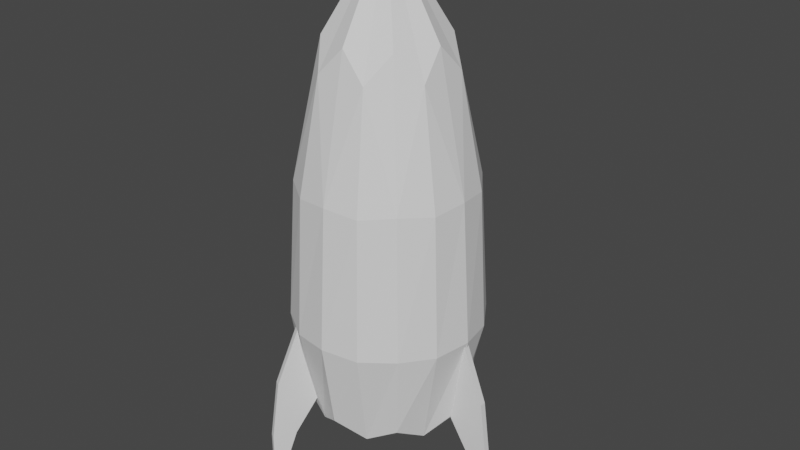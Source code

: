 # Source: rocket3.blend  (saved by Blender 4.2.66; exported with 4.5.12 LTS)
import bpy
from mathutils import Matrix  # noqa: F401  (used for matrix-valued properties, if any)

bpy.ops.wm.read_factory_settings(use_empty=True)
scene = bpy.context.scene
scene.name = 'Scene'

# ---- collections
col_collection = bpy.data.collections.new('Collection'); scene.collection.children.link(col_collection)

# ---- world
world_world = bpy.data.worlds.new('World'); scene.world = world_world
world_world.use_nodes = True; world_world.node_tree.nodes.clear()
_N = world_world.node_tree.nodes; _L = world_world.node_tree.links
n0 = _N.new('ShaderNodeOutputWorld'); n0.name = 'World Output'; n0.location = (300, 300)
n1 = _N.new('ShaderNodeBackground'); n1.name = 'Background'; n1.location = (10, 300)
n1.inputs[0].default_value = (0.05088, 0.05088, 0.05088, 1.0)
_L.new(n1.outputs[0], n0.inputs[0])
n0.is_active_output = True
world_world.color = (0.05088, 0.05088, 0.05088)
world_world.use_sun_shadow = False
world_world.sun_shadow_jitter_overblur = 0.0

# ---- meshes
me_cone_002 = bpy.data.meshes.new('Cone.002')
me_cone_002.from_pydata([(2.509e-08, 0.7836, 0.8672), (0.5541, 0.5541, 0.8672), (0.7836, 1.476e-10, 0.8672), (0.5541, -0.5541, 0.8672), (2.998e-08, -0.7836, 0.8672), (-0.5541, -0.5541, 0.8672), (-0.7836, -4.509e-09, 0.8672), (-0.5541, 0.5541, 0.8672), (5.07e-08, -2.181e-09, 2.958), (1.743e-09, 0.6218, -1.187), (0.4397, 0.4397, -1.187), (0.6218, -1.522e-08, -1.187), (0.4397, -0.4397, -1.187), (-4.611e-08, -0.6218, -1.187), (-0.4397, -0.4397, -1.187), (-0.6218, -5.223e-08, -1.187), (-0.4397, 0.4397, -1.187), (0.3033, 0.7323, 0.8379), (4.791e-08, 0.5206, 2.094), (0.3681, 0.3681, 2.094), (0.7323, 0.3033, 0.8379), (0.5206, -3.112e-09, 2.094), (0.7323, -0.3033, 0.8379), (0.3681, -0.3681, 2.094), (0.3033, -0.7323, 0.8379), (4.977e-08, -0.5206, 2.094), (-0.3033, -0.7323, 0.8379), (-0.3681, -0.3681, 2.094), (-0.7323, -0.3033, 0.8379), (-0.5206, -4.975e-09, 2.094), (-0.7323, 0.3033, 0.8379), (-0.3681, 0.3681, 2.094), (-0.3033, 0.7323, 0.8379), (0.2053, 0.4956, -1.345), (0.4956, 0.2053, -1.345), (0.4956, -0.2053, -1.345), (0.2053, -0.4956, -1.345), (-0.2053, -0.4956, -1.345), (-0.4956, -0.2053, -1.345), (-0.4956, 0.2053, -1.345), (-0.2053, 0.4956, -1.345), (-1.589e-08, 0.8606, -0.4061), (-0.6085, 0.6085, -0.4061), (-0.8606, -3.112e-09, -0.4061), (-0.6085, -0.6085, -0.4061), (0.6085, 0.6085, -0.4061), (-9.836e-09, -0.8606, -0.4061), (0.6085, -0.6085, -0.4061), (0.8606, -1.249e-09, -0.4061), (0.2298, 0.5548, 1.852), (0.5548, 0.2298, 1.852), (0.5548, -0.2298, 1.852), (0.2298, -0.5548, 1.852), (-0.2298, -0.5548, 1.852), (-0.5548, -0.2298, 1.852), (-0.3272, 0.79, -0.425), (-0.5548, 0.2298, 1.852), (-0.2298, 0.5548, 1.852), (-7.596e-08, -1.196e-08, -0.8782), (-0.79, 0.3272, -0.425), (-0.79, -0.3272, -0.425), (0.3272, 0.79, -0.425), (-0.3272, -0.79, -0.425), (0.3272, -0.79, -0.425), (0.79, -0.3272, -0.425), (0.79, 0.3272, -0.425), (-5.175e-08, 0.7357, -1.197), (0.2479, 0.5985, -1.352), (0.5202, 0.5202, -1.197), (0.5985, 0.2479, -1.352), (0.7357, -1.522e-08, -1.197), (0.5985, -0.2479, -1.352), (0.5202, -0.5202, -1.197), (0.2479, -0.5985, -1.352), (-4.802e-08, -0.7357, -1.197), (-0.2479, -0.5985, -1.352), (-0.5202, -0.5202, -1.197), (-0.5985, -0.2479, -1.352), (-0.7357, 1.272e-08, -1.197), (-0.5985, 0.2479, -1.352), (-0.5202, 0.5202, -1.197), (-0.2479, 0.5985, -1.352), (1.081, -0.02767, -2.046), (0.555, -0.02767, -0.4031), (1.081, 0.02767, -2.046), (0.555, 0.02767, -0.4031), (1.108, -0.02767, -2.046), (0.8304, -0.02767, -0.4031), (1.108, 0.02767, -2.046), (0.8304, 0.02767, -0.4031), (0.8944, -0.02767, -1.499), (0.555, -0.02767, -0.951), (0.555, 0.02767, -0.951), (0.8944, 0.02767, -1.499), (1.037, 0.02767, -0.9508), (1.108, 0.02767, -1.499), (1.037, -0.02767, -0.9508), (1.108, -0.02767, -1.499), (-0.5644, -0.9222, -2.046), (-0.3015, -0.4668, -0.4031), (-0.5164, -0.9498, -2.046), (-0.2535, -0.4945, -0.4031), (-0.5782, -0.9461, -2.046), (-0.4391, -0.7053, -0.4031), (-0.5303, -0.9738, -2.046), (-0.3912, -0.733, -0.4031), (-0.4712, -0.7607, -1.499), (-0.3015, -0.4668, -0.951), (-0.2535, -0.4945, -0.951), (-0.4232, -0.7884, -1.499), (-0.4944, -0.9117, -0.9508), (-0.5303, -0.9738, -1.499), (-0.5423, -0.884, -0.9508), (-0.5782, -0.9461, -1.499), (-0.5164, 0.9498, -2.046), (-0.2535, 0.4945, -0.4031), (-0.5644, 0.9222, -2.046), (-0.3015, 0.4668, -0.4031), (-0.5303, 0.9738, -2.046), (-0.3912, 0.733, -0.4031), (-0.5782, 0.9461, -2.046), (-0.4391, 0.7053, -0.4031), (-0.4232, 0.7884, -1.499), (-0.2535, 0.4945, -0.951), (-0.3015, 0.4668, -0.951), (-0.4712, 0.7607, -1.499), (-0.5423, 0.884, -0.9508), (-0.5782, 0.9461, -1.499), (-0.4944, 0.9117, -0.9508), (-0.5303, 0.9738, -1.499)], [], [(0, 18, 49, 17), (8, 19, 49, 18), (1, 17, 49, 19), (1, 19, 50, 20), (8, 21, 50, 19), (2, 20, 50, 21), (2, 21, 51, 22), (8, 23, 51, 21), (3, 22, 51, 23), (3, 23, 52, 24), (8, 25, 52, 23), (4, 24, 52, 25), (4, 25, 53, 26), (8, 27, 53, 25), (5, 26, 53, 27), (5, 27, 54, 28), (8, 29, 54, 27), (6, 28, 54, 29), (7, 32, 55, 42), (32, 0, 41, 55), (55, 41, 66, 81), (42, 55, 81, 80), (6, 29, 56, 30), (8, 31, 56, 29), (7, 30, 56, 31), (7, 31, 57, 32), (8, 18, 57, 31), (0, 32, 57, 18), (9, 33, 58, 40), (10, 34, 58, 33), (11, 35, 58, 34), (12, 36, 58, 35), (13, 37, 58, 36), (14, 38, 58, 37), (15, 39, 58, 38), (16, 40, 58, 39), (6, 30, 59, 43), (30, 7, 42, 59), (59, 42, 80, 79), (43, 59, 79, 78), (5, 28, 60, 44), (28, 6, 43, 60), (60, 43, 78, 77), (44, 60, 77, 76), (0, 17, 61, 41), (17, 1, 45, 61), (61, 45, 68, 67), (41, 61, 67, 66), (4, 26, 62, 46), (26, 5, 44, 62), (62, 44, 76, 75), (46, 62, 75, 74), (3, 24, 63, 47), (24, 4, 46, 63), (63, 46, 74, 73), (47, 63, 73, 72), (2, 22, 64, 48), (22, 3, 47, 64), (64, 47, 72, 71), (48, 64, 71, 70), (1, 20, 65, 45), (20, 2, 48, 65), (65, 48, 70, 69), (45, 65, 69, 68), (33, 9, 66, 67), (10, 33, 67, 68), (34, 10, 68, 69), (11, 34, 69, 70), (35, 11, 70, 71), (12, 35, 71, 72), (36, 12, 72, 73), (13, 36, 73, 74), (37, 13, 74, 75), (14, 37, 75, 76), (38, 14, 76, 77), (15, 38, 77, 78), (39, 15, 78, 79), (16, 39, 79, 80), (40, 16, 80, 81), (9, 40, 81, 66), (91, 83, 85, 92), (92, 85, 89, 94), (94, 89, 87, 96), (96, 87, 83, 91), (84, 88, 86, 82), (89, 85, 83, 87), (86, 97, 90, 82), (97, 96, 91, 90), (88, 95, 97, 86), (95, 94, 96, 97), (84, 93, 95, 88), (93, 92, 94, 95), (82, 90, 93, 84), (90, 91, 92, 93), (107, 99, 101, 108), (108, 101, 105, 110), (110, 105, 103, 112), (112, 103, 99, 107), (100, 104, 102, 98), (105, 101, 99, 103), (102, 113, 106, 98), (113, 112, 107, 106), (104, 111, 113, 102), (111, 110, 112, 113), (100, 109, 111, 104), (109, 108, 110, 111), (98, 106, 109, 100), (106, 107, 108, 109), (123, 115, 117, 124), (124, 117, 121, 126), (126, 121, 119, 128), (128, 119, 115, 123), (116, 120, 118, 114), (121, 117, 115, 119), (118, 129, 122, 114), (129, 128, 123, 122), (120, 127, 129, 118), (127, 126, 128, 129), (116, 125, 127, 120), (125, 124, 126, 127), (114, 122, 125, 116), (122, 123, 124, 125)])
_uv = me_cone_002.uv_layers.new(name='UVMap')
_uv.uv.foreach_set('vector', [0.9263, 0.341, 0.9404, 0.5267, 0.9038, 0.493, 0.8798, 0.3427, 0.9471, 0.6804, 0.8799, 0.5387, 0.9038, 0.493, 0.9404, 0.5267, 0.8353, 0.3556, 0.8798, 0.3427, 0.9038, 0.493, 0.8799, 0.5387, 0.8353, 0.3556, 0.8799, 0.5387, 0.8371, 0.511, 0.7893, 0.362, 0.6971, 0.6804, 0.6904, 0.5267, 0.7229, 0.4888, 0.75, 0.5333, 0.6763, 0.341, 0.7221, 0.3326, 0.7229, 0.4888, 0.6904, 0.5267, 0.6763, 0.341, 0.6904, 0.5267, 0.6538, 0.493, 0.6298, 0.3427, 0.6971, 0.6804, 0.6299, 0.5387, 0.6538, 0.493, 0.6904, 0.5267, 0.5853, 0.3556, 0.6298, 0.3427, 0.6538, 0.493, 0.6299, 0.5387, 0.5853, 0.3556, 0.6299, 0.5387, 0.5871, 0.511, 0.5393, 0.362, 0.4471, 0.6804, 0.4404, 0.5267, 0.4729, 0.4888, 0.5, 0.5333, 0.4263, 0.341, 0.4721, 0.3326, 0.4729, 0.4888, 0.4404, 0.5267, 0.4263, 0.341, 0.4404, 0.5267, 0.4038, 0.493, 0.3798, 0.3427, 0.4471, 0.6804, 0.3799, 0.5387, 0.4038, 0.493, 0.4404, 0.5267, 0.3353, 0.3556, 0.3798, 0.3427, 0.4038, 0.493, 0.3799, 0.5387, 0.3353, 0.3556, 0.3799, 0.5387, 0.3371, 0.511, 0.2893, 0.362, 0.1971, 0.6804, 0.1904, 0.5267, 0.2229, 0.4888, 0.25, 0.5333, 0.1763, 0.341, 0.2221, 0.3326, 0.2229, 0.4888, 0.1904, 0.5267, 0.08531, 0.3556, 0.03927, 0.362, 6.056e-09, 0.1739, 0.05045, 0.1668, 0.9721, 0.3326, 0.9263, 0.341, 0.9004, 0.153, 0.9497, 0.1418, 0.9497, 0.1418, 0.9004, 0.153, 0.8796, 0.03366, 0.916, -1.99e-08, 1.0, 0.131, 0.9497, 0.1418, 0.916, -1.99e-08, 0.9636, 0.01366, 0.1763, 0.341, 0.1904, 0.5267, 0.1538, 0.493, 0.1298, 0.3427, 0.1971, 0.6804, 0.1299, 0.5387, 0.1538, 0.493, 0.1904, 0.5267, 0.08531, 0.3556, 0.1298, 0.3427, 0.1538, 0.493, 0.1299, 0.5387, 0.08531, 0.3556, 0.1299, 0.5387, 0.08712, 0.511, 0.03927, 0.362, 0.9471, 0.6804, 0.9404, 0.5267, 0.9729, 0.4888, 1.0, 0.5333, 0.9263, 0.341, 0.9721, 0.3326, 0.9729, 0.4888, 0.9404, 0.5267, 0.9611, 0.7651, 0.9624, 0.8231, 0.8191, 0.8173, 0.9245, 0.7201, 0.9564, 0.8807, 0.9164, 0.9227, 0.8191, 0.8173, 0.9624, 0.8231, 0.8714, 0.9593, 0.8134, 0.9606, 0.8191, 0.8173, 0.9164, 0.9227, 0.7557, 0.9547, 0.7138, 0.9146, 0.8191, 0.8173, 0.8134, 0.9606, 0.6772, 0.8696, 0.6759, 0.8116, 0.8191, 0.8173, 0.7138, 0.9146, 0.6818, 0.7539, 0.7219, 0.712, 0.8191, 0.8173, 0.6759, 0.8116, 0.7668, 0.6754, 0.8248, 0.6741, 0.8191, 0.8173, 0.7219, 0.712, 0.8825, 0.68, 0.9245, 0.7201, 0.8191, 0.8173, 0.8248, 0.6741, 0.1763, 0.341, 0.1298, 0.3427, 0.1004, 0.1574, 0.1504, 0.153, 0.1298, 0.3427, 0.08531, 0.3556, 0.05045, 0.1668, 0.1004, 0.1574, 0.1004, 0.1574, 0.05045, 0.1668, 0.04299, 0.04385, 0.08337, 0.01427, 0.1504, 0.153, 0.1004, 0.1574, 0.08337, 0.01427, 0.1296, 0.03366, 0.3353, 0.3556, 0.2893, 0.362, 0.25, 0.1739, 0.3005, 0.1668, 0.2221, 0.3326, 0.1763, 0.341, 0.1504, 0.153, 0.1997, 0.1418, 0.1997, 0.1418, 0.1504, 0.153, 0.1296, 0.03366, 0.166, 6.423e-09, 0.25, 0.131, 0.1997, 0.1418, 0.166, 6.423e-09, 0.2136, 0.01366, 0.9263, 0.341, 0.8798, 0.3427, 0.8504, 0.1574, 0.9004, 0.153, 0.8798, 0.3427, 0.8353, 0.3556, 0.8005, 0.1668, 0.8504, 0.1574, 0.8504, 0.1574, 0.8005, 0.1668, 0.793, 0.04385, 0.8334, 0.01427, 0.9004, 0.153, 0.8504, 0.1574, 0.8334, 0.01427, 0.8796, 0.03366, 0.4263, 0.341, 0.3798, 0.3427, 0.3504, 0.1574, 0.4004, 0.153, 0.3798, 0.3427, 0.3353, 0.3556, 0.3005, 0.1668, 0.3504, 0.1574, 0.3504, 0.1574, 0.3005, 0.1668, 0.293, 0.04385, 0.3334, 0.01427, 0.4004, 0.153, 0.3504, 0.1574, 0.3334, 0.01427, 0.3796, 0.03366, 0.5853, 0.3556, 0.5393, 0.362, 0.5, 0.1739, 0.5505, 0.1668, 0.4721, 0.3326, 0.4263, 0.341, 0.4004, 0.153, 0.4497, 0.1418, 0.4497, 0.1418, 0.4004, 0.153, 0.3796, 0.03366, 0.416, 1.951e-08, 0.5, 0.131, 0.4497, 0.1418, 0.416, 1.951e-08, 0.4636, 0.01366, 0.6763, 0.341, 0.6298, 0.3427, 0.6004, 0.1574, 0.6504, 0.153, 0.6298, 0.3427, 0.5853, 0.3556, 0.5505, 0.1668, 0.6004, 0.1574, 0.6004, 0.1574, 0.5505, 0.1668, 0.543, 0.04385, 0.5834, 0.01427, 0.6504, 0.153, 0.6004, 0.1574, 0.5834, 0.01427, 0.6296, 0.03366, 0.8353, 0.3556, 0.7893, 0.362, 0.75, 0.1739, 0.8005, 0.1668, 0.7221, 0.3326, 0.6763, 0.341, 0.6504, 0.153, 0.6997, 0.1418, 0.6997, 0.1418, 0.6504, 0.153, 0.6296, 0.03366, 0.666, 7.288e-09, 0.75, 0.131, 0.6997, 0.1418, 0.666, 7.288e-09, 0.7136, 0.01366, 0.9624, 0.8231, 0.9611, 0.7651, 0.9835, 0.7568, 0.9835, 0.8239, 0.9564, 0.8807, 0.9624, 0.8231, 0.9835, 0.8239, 0.9782, 0.8908, 0.9164, 0.9227, 0.9564, 0.8807, 0.9782, 0.8908, 0.9308, 0.9382, 0.8714, 0.9593, 0.9164, 0.9227, 0.9308, 0.9382, 0.8797, 0.9818, 0.8134, 0.9606, 0.8714, 0.9593, 0.8797, 0.9818, 0.8126, 0.9818, 0.7557, 0.9547, 0.8134, 0.9606, 0.8126, 0.9818, 0.7457, 0.9764, 0.7138, 0.9146, 0.7557, 0.9547, 0.7457, 0.9764, 0.6982, 0.929, 0.6772, 0.8696, 0.7138, 0.9146, 0.6982, 0.929, 0.6547, 0.8779, 0.6759, 0.8116, 0.6772, 0.8696, 0.6547, 0.8779, 0.6547, 0.8108, 0.6818, 0.7539, 0.6759, 0.8116, 0.6547, 0.8108, 0.66, 0.7439, 0.7219, 0.712, 0.6818, 0.7539, 0.66, 0.7439, 0.7075, 0.6965, 0.7668, 0.6754, 0.7219, 0.712, 0.7075, 0.6965, 0.7586, 0.6529, 0.8248, 0.6741, 0.7668, 0.6754, 0.7586, 0.6529, 0.8257, 0.6529, 0.8825, 0.68, 0.8248, 0.6741, 0.8257, 0.6529, 0.8926, 0.6583, 0.9245, 0.7201, 0.8825, 0.68, 0.8926, 0.6583, 0.94, 0.7057, 0.9611, 0.7651, 0.9245, 0.7201, 0.94, 0.7057, 0.9835, 0.7568, 0.2379, 0.8162, 0.2778, 0.9159, 0.2677, 0.9199, 0.2278, 0.8202, 0.4254, 0.8124, 0.3896, 0.9136, 0.3387, 0.8956, 0.3364, 0.7809, 0.3364, 0.7809, 0.3387, 0.8956, 0.3279, 0.8958, 0.3256, 0.7812, 0.3256, 0.7812, 0.3279, 0.8958, 0.2778, 0.9159, 0.2379, 0.8162, 0.3319, 0.56, 0.3321, 0.5654, 0.3212, 0.5656, 0.3211, 0.5602, 0.3387, 0.8956, 0.3398, 0.9496, 0.329, 0.9498, 0.3279, 0.8958, 0.3212, 0.5656, 0.3234, 0.6729, 0.2814, 0.6738, 0.3158, 0.5657, 0.3234, 0.6729, 0.3256, 0.7812, 0.2322, 0.7953, 0.2819, 0.6792, 0.3321, 0.5654, 0.3342, 0.6727, 0.3234, 0.6729, 0.3212, 0.5656, 0.3342, 0.6727, 0.3364, 0.7809, 0.3256, 0.7812, 0.3234, 0.6729, 0.3375, 0.5653, 0.3762, 0.6719, 0.3342, 0.6727, 0.3321, 0.5654, 0.3759, 0.6773, 0.4303, 0.7913, 0.3364, 0.7809, 0.3342, 0.6727, 0.3158, 0.5657, 0.2814, 0.6738, 0.2711, 0.6705, 0.3055, 0.5624, 0.2819, 0.6792, 0.2322, 0.7953, 0.2223, 0.791, 0.2719, 0.6749, 0.02093, 0.8162, 0.06081, 0.9159, 0.05074, 0.9199, 0.01086, 0.8202, 0.2084, 0.8124, 0.1726, 0.9136, 0.1218, 0.8956, 0.1194, 0.7809, 0.1194, 0.7809, 0.1218, 0.8956, 0.1109, 0.8958, 0.1086, 0.7812, 0.1086, 0.7812, 0.1109, 0.8958, 0.06081, 0.9159, 0.02093, 0.8162, 0.115, 0.56, 0.1151, 0.5654, 0.1042, 0.5656, 0.1041, 0.5602, 0.1218, 0.8956, 0.1228, 0.9496, 0.112, 0.9498, 0.1109, 0.8958, 0.1042, 0.5656, 0.1064, 0.6729, 0.06446, 0.6738, 0.09881, 0.5657, 0.1064, 0.6729, 0.1086, 0.7812, 0.01526, 0.7953, 0.06492, 0.6792, 0.1151, 0.5654, 0.1172, 0.6727, 0.1064, 0.6729, 0.1042, 0.5656, 0.1172, 0.6727, 0.1194, 0.7809, 0.1086, 0.7812, 0.1064, 0.6729, 0.1205, 0.5653, 0.1592, 0.6719, 0.1172, 0.6727, 0.1151, 0.5654, 0.1589, 0.6773, 0.2133, 0.7913, 0.1194, 0.7809, 0.1172, 0.6727, 0.09881, 0.5657, 0.06446, 0.6738, 0.05412, 0.6705, 0.08848, 0.5624, 0.06492, 0.6792, 0.01526, 0.7953, 0.005285, 0.791, 0.05495, 0.6749, 0.4529, 0.8162, 0.4928, 0.9159, 0.4828, 0.9199, 0.4429, 0.8202, 0.6404, 0.8124, 0.6046, 0.9136, 0.5538, 0.8956, 0.5514, 0.7809, 0.5514, 0.7809, 0.5538, 0.8956, 0.5429, 0.8958, 0.5406, 0.7812, 0.5406, 0.7812, 0.5429, 0.8958, 0.4928, 0.9159, 0.4529, 0.8162, 0.547, 0.56, 0.5471, 0.5654, 0.5362, 0.5656, 0.5361, 0.5602, 0.5538, 0.8956, 0.5549, 0.9496, 0.544, 0.9498, 0.5429, 0.8958, 0.5362, 0.5656, 0.5384, 0.6729, 0.4965, 0.6738, 0.5308, 0.5657, 0.5384, 0.6729, 0.5406, 0.7812, 0.4473, 0.7953, 0.4969, 0.6792, 0.5471, 0.5654, 0.5493, 0.6727, 0.5384, 0.6729, 0.5362, 0.5656, 0.5493, 0.6727, 0.5514, 0.7809, 0.5406, 0.7812, 0.5384, 0.6729, 0.5525, 0.5653, 0.5912, 0.6719, 0.5493, 0.6727, 0.5471, 0.5654, 0.591, 0.6773, 0.6453, 0.7913, 0.5514, 0.7809, 0.5493, 0.6727, 0.5308, 0.5657, 0.4965, 0.6738, 0.4861, 0.6705, 0.5205, 0.5624, 0.4969, 0.6792, 0.4473, 0.7953, 0.4373, 0.791, 0.487, 0.6749])
me_cone_002.update()

# ---- objects
ob_cone = bpy.data.objects.new('Cone', me_cone_002)

# ---- transforms, parenting, visibility, modifiers, constraints
ob_cone.location = (0.0, 0.0, 1.3)
ob_cone.scale = (1.061, 1.061, 1.061)

# ---- collection membership
col_collection.objects.link(ob_cone)

# ---- scene / render settings (as saved in the file)
scene.frame_start = 1; scene.frame_end = 250; scene.frame_set(2)
scene.render.engine = 'BLENDER_EEVEE_NEXT'
scene.cycles.sampling_pattern = 'TABULATED_SOBOL'
scene.view_settings.view_transform = 'Filmic'
bpy.context.view_layer.update()

# ---- added for rendering (the .blend has no active camera and no usable light): camera, sun
cam_auto = bpy.data.cameras.new('AutoCamera')
cam_auto.lens = 50.0
cam_auto.sensor_width = 36.0
cam_auto.clip_end = 1000.0
ob_auto_camera = bpy.data.objects.new('AutoCamera', cam_auto)
scene.collection.objects.link(ob_auto_camera)
ob_auto_camera.location = (5.74674, -6.73829, 6.2755)
ob_auto_camera.rotation_euler = (1.09748, -7.21219e-08, 0.694738)
scene.camera = ob_auto_camera
light_auto_sun = bpy.data.lights.new('AutoSun', 'SUN')
light_auto_sun.energy = 3.0
light_auto_sun.angle = 0.0523599
ob_auto_sun = bpy.data.objects.new('AutoSun', light_auto_sun)
scene.collection.objects.link(ob_auto_sun)
ob_auto_sun.rotation_euler = (0.872665, 0.174533, 0.523599)
bpy.context.view_layer.update()
